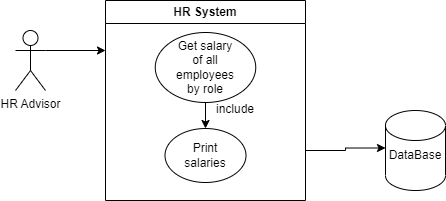

The diagram above was exported from draw.io. Its source (the exported page's mxGraphModel, read from the mxfile embedded in the PNG):
<mxGraphModel dx="670" dy="290" grid="1" gridSize="10" guides="1" tooltips="1" connect="1" arrows="1" fold="1" page="1" pageScale="1" pageWidth="827" pageHeight="1169" math="0" shadow="0">
  <root>
    <mxCell id="0" />
    <mxCell id="1" parent="0" />
    <mxCell id="Gn_83U2Jlv6iLRN3Dula-18" value="" style="group" vertex="1" connectable="0" parent="1">
      <mxGeometry x="60" y="40" width="430" height="200" as="geometry" />
    </mxCell>
    <mxCell id="Gn_83U2Jlv6iLRN3Dula-1" value="HR Advisor&lt;br&gt;" style="shape=umlActor;verticalLabelPosition=bottom;verticalAlign=top;html=1;outlineConnect=0;" vertex="1" parent="Gn_83U2Jlv6iLRN3Dula-18">
      <mxGeometry y="30" width="30" height="60" as="geometry" />
    </mxCell>
    <mxCell id="Gn_83U2Jlv6iLRN3Dula-2" value="HR System&lt;br&gt;" style="swimlane;whiteSpace=wrap;html=1;" vertex="1" parent="Gn_83U2Jlv6iLRN3Dula-18">
      <mxGeometry x="90" width="200" height="200" as="geometry" />
    </mxCell>
    <mxCell id="Gn_83U2Jlv6iLRN3Dula-14" style="edgeStyle=orthogonalEdgeStyle;rounded=0;orthogonalLoop=1;jettySize=auto;html=1;exitX=0.5;exitY=1;exitDx=0;exitDy=0;entryX=0.5;entryY=0;entryDx=0;entryDy=0;" edge="1" parent="Gn_83U2Jlv6iLRN3Dula-2" source="Gn_83U2Jlv6iLRN3Dula-7" target="Gn_83U2Jlv6iLRN3Dula-9">
      <mxGeometry relative="1" as="geometry" />
    </mxCell>
    <mxCell id="Gn_83U2Jlv6iLRN3Dula-7" value="" style="ellipse;whiteSpace=wrap;html=1;" vertex="1" parent="Gn_83U2Jlv6iLRN3Dula-2">
      <mxGeometry x="49.75" y="32" width="100.5" height="70" as="geometry" />
    </mxCell>
    <mxCell id="Gn_83U2Jlv6iLRN3Dula-9" value="" style="ellipse;whiteSpace=wrap;html=1;" vertex="1" parent="Gn_83U2Jlv6iLRN3Dula-2">
      <mxGeometry x="59.5" y="128" width="81" height="54" as="geometry" />
    </mxCell>
    <mxCell id="Gn_83U2Jlv6iLRN3Dula-15" value="include&lt;br&gt;" style="text;html=1;strokeColor=none;fillColor=none;align=center;verticalAlign=middle;whiteSpace=wrap;rounded=0;" vertex="1" parent="Gn_83U2Jlv6iLRN3Dula-2">
      <mxGeometry x="100" y="94" width="60" height="30" as="geometry" />
    </mxCell>
    <mxCell id="Gn_83U2Jlv6iLRN3Dula-16" value="Get salary of all employees by role" style="text;html=1;strokeColor=none;fillColor=none;align=center;verticalAlign=middle;whiteSpace=wrap;rounded=0;" vertex="1" parent="Gn_83U2Jlv6iLRN3Dula-2">
      <mxGeometry x="74" y="57" width="52" height="20" as="geometry" />
    </mxCell>
    <mxCell id="Gn_83U2Jlv6iLRN3Dula-17" value="Print salaries" style="text;html=1;strokeColor=none;fillColor=none;align=center;verticalAlign=middle;whiteSpace=wrap;rounded=0;" vertex="1" parent="Gn_83U2Jlv6iLRN3Dula-2">
      <mxGeometry x="70" y="140" width="60" height="30" as="geometry" />
    </mxCell>
    <mxCell id="Gn_83U2Jlv6iLRN3Dula-4" style="edgeStyle=orthogonalEdgeStyle;rounded=0;orthogonalLoop=1;jettySize=auto;html=1;exitX=1;exitY=0.3333333333333333;exitDx=0;exitDy=0;exitPerimeter=0;entryX=0;entryY=0.25;entryDx=0;entryDy=0;" edge="1" parent="Gn_83U2Jlv6iLRN3Dula-18" source="Gn_83U2Jlv6iLRN3Dula-1" target="Gn_83U2Jlv6iLRN3Dula-2">
      <mxGeometry relative="1" as="geometry" />
    </mxCell>
    <mxCell id="Gn_83U2Jlv6iLRN3Dula-5" value="" style="shape=cylinder3;whiteSpace=wrap;html=1;boundedLbl=1;backgroundOutline=1;size=15;" vertex="1" parent="Gn_83U2Jlv6iLRN3Dula-18">
      <mxGeometry x="370" y="110" width="60" height="80" as="geometry" />
    </mxCell>
    <mxCell id="Gn_83U2Jlv6iLRN3Dula-6" value="DataBase&lt;br&gt;" style="text;html=1;strokeColor=none;fillColor=none;align=center;verticalAlign=middle;whiteSpace=wrap;rounded=0;" vertex="1" parent="Gn_83U2Jlv6iLRN3Dula-18">
      <mxGeometry x="370" y="140" width="60" height="30" as="geometry" />
    </mxCell>
    <mxCell id="Gn_83U2Jlv6iLRN3Dula-11" style="edgeStyle=orthogonalEdgeStyle;rounded=0;orthogonalLoop=1;jettySize=auto;html=1;exitX=1;exitY=0.75;exitDx=0;exitDy=0;entryX=0;entryY=0.25;entryDx=0;entryDy=0;" edge="1" parent="Gn_83U2Jlv6iLRN3Dula-18" source="Gn_83U2Jlv6iLRN3Dula-2" target="Gn_83U2Jlv6iLRN3Dula-6">
      <mxGeometry relative="1" as="geometry" />
    </mxCell>
  </root>
</mxGraphModel>